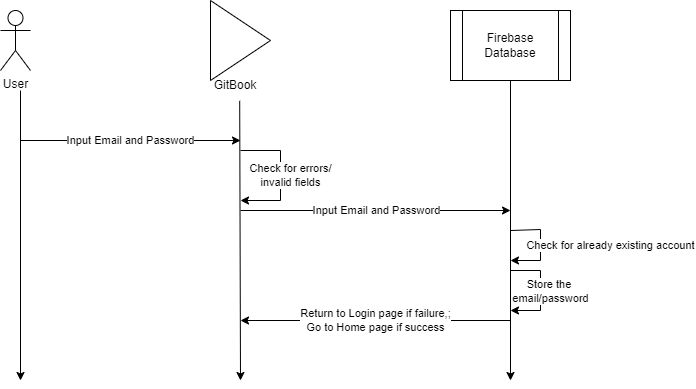

The diagram above was exported from draw.io. Its source (the exported page's mxGraphModel, read from the mxfile embedded in the PNG):
<mxGraphModel dx="317" dy="477" grid="1" gridSize="10" guides="1" tooltips="1" connect="1" arrows="1" fold="1" page="1" pageScale="1" pageWidth="850" pageHeight="1100" background="#FFFFFF" math="0" shadow="0">
  <root>
    <mxCell id="0" />
    <mxCell id="1" parent="0" />
    <mxCell id="QSWn78eInK9OFry8mnzn-1" value="User" style="shape=umlActor;verticalLabelPosition=bottom;verticalAlign=top;html=1;outlineConnect=0;" parent="1" vertex="1">
      <mxGeometry x="220" y="350" width="30" height="60" as="geometry" />
    </mxCell>
    <mxCell id="QSWn78eInK9OFry8mnzn-2" value="" style="shape=process;whiteSpace=wrap;html=1;backgroundOutline=1;" parent="1" vertex="1">
      <mxGeometry x="670" y="350" width="120" height="70" as="geometry" />
    </mxCell>
    <mxCell id="QSWn78eInK9OFry8mnzn-8" value="" style="triangle;whiteSpace=wrap;html=1;" parent="1" vertex="1">
      <mxGeometry x="430" y="340" width="60" height="80" as="geometry" />
    </mxCell>
    <mxCell id="QSWn78eInK9OFry8mnzn-10" value="" style="endArrow=classic;html=1;rounded=0;exitX=0.5;exitY=1;exitDx=0;exitDy=0;" parent="1" source="QSWn78eInK9OFry8mnzn-2" edge="1">
      <mxGeometry width="50" height="50" relative="1" as="geometry">
        <mxPoint x="710" y="500" as="sourcePoint" />
        <mxPoint x="730" y="720" as="targetPoint" />
      </mxGeometry>
    </mxCell>
    <mxCell id="QSWn78eInK9OFry8mnzn-11" value="" style="endArrow=classic;html=1;rounded=0;" parent="1" edge="1">
      <mxGeometry width="50" height="50" relative="1" as="geometry">
        <mxPoint x="240" y="430" as="sourcePoint" />
        <mxPoint x="240" y="720" as="targetPoint" />
      </mxGeometry>
    </mxCell>
    <mxCell id="QSWn78eInK9OFry8mnzn-12" value="" style="endArrow=classic;html=1;rounded=0;exitX=0.57;exitY=1.011;exitDx=0;exitDy=0;exitPerimeter=0;" parent="1" source="QSWn78eInK9OFry8mnzn-27" edge="1">
      <mxGeometry width="50" height="50" relative="1" as="geometry">
        <mxPoint x="460" y="440" as="sourcePoint" />
        <mxPoint x="460" y="720" as="targetPoint" />
      </mxGeometry>
    </mxCell>
    <mxCell id="QSWn78eInK9OFry8mnzn-13" value="" style="endArrow=classic;html=1;rounded=0;" parent="1" edge="1">
      <mxGeometry relative="1" as="geometry">
        <mxPoint x="240" y="480" as="sourcePoint" />
        <mxPoint x="460" y="480" as="targetPoint" />
      </mxGeometry>
    </mxCell>
    <mxCell id="QSWn78eInK9OFry8mnzn-14" value="Input Email and Password" style="edgeLabel;resizable=0;html=1;align=center;verticalAlign=middle;" parent="QSWn78eInK9OFry8mnzn-13" connectable="0" vertex="1">
      <mxGeometry relative="1" as="geometry" />
    </mxCell>
    <mxCell id="QSWn78eInK9OFry8mnzn-19" value="" style="endArrow=classic;html=1;rounded=0;" parent="1" edge="1">
      <mxGeometry relative="1" as="geometry">
        <mxPoint x="460" y="550" as="sourcePoint" />
        <mxPoint x="730" y="550" as="targetPoint" />
        <Array as="points" />
      </mxGeometry>
    </mxCell>
    <mxCell id="QSWn78eInK9OFry8mnzn-20" value="Input Email and Password" style="edgeLabel;resizable=0;html=1;align=center;verticalAlign=middle;" parent="QSWn78eInK9OFry8mnzn-19" connectable="0" vertex="1">
      <mxGeometry relative="1" as="geometry" />
    </mxCell>
    <mxCell id="QSWn78eInK9OFry8mnzn-22" value="" style="endArrow=classic;html=1;rounded=0;" parent="1" edge="1">
      <mxGeometry relative="1" as="geometry">
        <mxPoint x="730" y="570" as="sourcePoint" />
        <mxPoint x="730" y="600" as="targetPoint" />
        <Array as="points">
          <mxPoint x="760" y="569" />
          <mxPoint x="760" y="600" />
        </Array>
      </mxGeometry>
    </mxCell>
    <mxCell id="QSWn78eInK9OFry8mnzn-23" value="Check for already existing account" style="edgeLabel;resizable=0;html=1;align=center;verticalAlign=middle;" parent="QSWn78eInK9OFry8mnzn-22" connectable="0" vertex="1">
      <mxGeometry relative="1" as="geometry">
        <mxPoint x="70" as="offset" />
      </mxGeometry>
    </mxCell>
    <mxCell id="QSWn78eInK9OFry8mnzn-27" value="GitBook" style="text;html=1;strokeColor=none;fillColor=none;align=center;verticalAlign=middle;whiteSpace=wrap;rounded=0;" parent="1" vertex="1">
      <mxGeometry x="425" y="410" width="60" height="30" as="geometry" />
    </mxCell>
    <mxCell id="QSWn78eInK9OFry8mnzn-28" value="Firebase Database" style="text;html=1;strokeColor=none;fillColor=none;align=center;verticalAlign=middle;whiteSpace=wrap;rounded=0;" parent="1" vertex="1">
      <mxGeometry x="700" y="370" width="60" height="30" as="geometry" />
    </mxCell>
    <mxCell id="CN5saxlOf2HZTzOx6mxA-2" value="" style="endArrow=classic;html=1;rounded=0;" edge="1" parent="1">
      <mxGeometry relative="1" as="geometry">
        <mxPoint x="460" y="490" as="sourcePoint" />
        <mxPoint x="460" y="540" as="targetPoint" />
        <Array as="points">
          <mxPoint x="500" y="490" />
          <mxPoint x="500" y="540" />
        </Array>
      </mxGeometry>
    </mxCell>
    <mxCell id="CN5saxlOf2HZTzOx6mxA-3" value="Check for errors/&lt;br&gt;invalid fields" style="edgeLabel;resizable=0;html=1;align=center;verticalAlign=middle;" connectable="0" vertex="1" parent="CN5saxlOf2HZTzOx6mxA-2">
      <mxGeometry relative="1" as="geometry">
        <mxPoint x="10" as="offset" />
      </mxGeometry>
    </mxCell>
    <mxCell id="CN5saxlOf2HZTzOx6mxA-4" value="" style="endArrow=classic;html=1;rounded=0;" edge="1" parent="1">
      <mxGeometry relative="1" as="geometry">
        <mxPoint x="730" y="610" as="sourcePoint" />
        <mxPoint x="730" y="650" as="targetPoint" />
        <Array as="points">
          <mxPoint x="760" y="610" />
          <mxPoint x="760" y="630" />
          <mxPoint x="760" y="650" />
        </Array>
      </mxGeometry>
    </mxCell>
    <mxCell id="CN5saxlOf2HZTzOx6mxA-5" value="Store the &lt;br&gt;email/password" style="edgeLabel;resizable=0;html=1;align=center;verticalAlign=middle;" connectable="0" vertex="1" parent="CN5saxlOf2HZTzOx6mxA-4">
      <mxGeometry relative="1" as="geometry">
        <mxPoint x="10" as="offset" />
      </mxGeometry>
    </mxCell>
    <mxCell id="CN5saxlOf2HZTzOx6mxA-6" value="" style="endArrow=classic;html=1;rounded=0;" edge="1" parent="1">
      <mxGeometry relative="1" as="geometry">
        <mxPoint x="730" y="660" as="sourcePoint" />
        <mxPoint x="460" y="660" as="targetPoint" />
      </mxGeometry>
    </mxCell>
    <mxCell id="CN5saxlOf2HZTzOx6mxA-7" value="Return to Login page if failure,;&lt;br&gt;Go to Home page if success" style="edgeLabel;resizable=0;html=1;align=center;verticalAlign=middle;" connectable="0" vertex="1" parent="CN5saxlOf2HZTzOx6mxA-6">
      <mxGeometry relative="1" as="geometry" />
    </mxCell>
  </root>
</mxGraphModel>